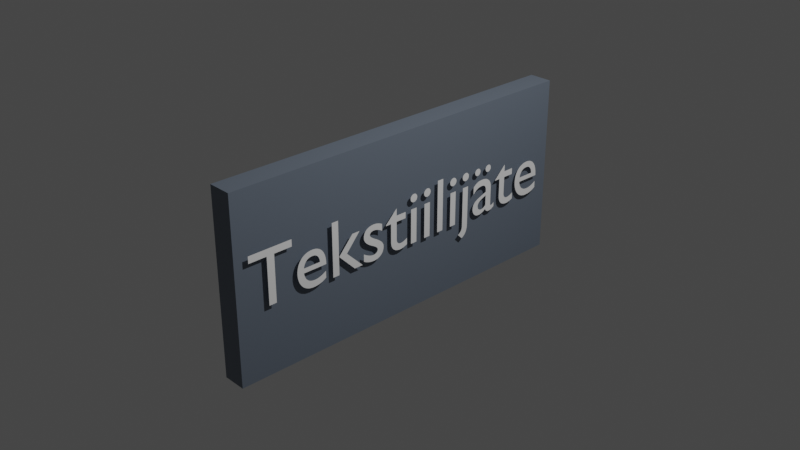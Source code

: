 # Source: tekstiilij_te.blend  (saved by Blender 3.4.6; exported with 4.5.12 LTS)
import bpy
from mathutils import Matrix  # noqa: F401  (used for matrix-valued properties, if any)

bpy.ops.wm.read_factory_settings(use_empty=True)
scene = bpy.context.scene
scene.name = 'Scene'

# ---- collections
col_collection = bpy.data.collections.new('Collection'); scene.collection.children.link(col_collection)

# ---- materials (node trees are filled in below, after node groups)
mat_material = bpy.data.materials.new('Material')
mat_material.alpha_threshold = 0.0
mat_material.use_transparent_shadow = False
mat_material.roughness = 0.5
mat_material.line_color = (0.0, 0.0, 0.0, 1.0)
mat_material_001 = bpy.data.materials.new('Material.001')
mat_material_001.use_transparent_shadow = False

# ---- material node trees
mat_material.use_nodes = True; mat_material.node_tree.nodes.clear()
_N = mat_material.node_tree.nodes; _L = mat_material.node_tree.links
n0 = _N.new('ShaderNodeOutputMaterial'); n0.name = 'Material Output'; n0.location = (300, 300)
n1 = _N.new('ShaderNodeBsdfPrincipled'); n1.name = 'Principled BSDF'; n1.location = (10, 300)
n1.distribution = 'GGX'
n1.subsurface_method = 'RANDOM_WALK_SKIN'
n1.inputs[0].default_value = (0.147, 0.1779, 0.2232, 1.0)
n1.inputs[3].default_value = 1.45
n1.inputs[27].default_value = (0.0, 0.0, 0.0, 1.0)
n1.inputs[28].default_value = 1.0
_L.new(n1.outputs[0], n0.inputs[0])
n0.is_active_output = True
mat_material_001.use_nodes = True; mat_material_001.node_tree.nodes.clear()
_N = mat_material_001.node_tree.nodes; _L = mat_material_001.node_tree.links
n0 = _N.new('ShaderNodeBsdfPrincipled'); n0.name = 'Principled BSDF'; n0.location = (10, 300)
n0.distribution = 'GGX'
n0.subsurface_method = 'RANDOM_WALK_SKIN'
n0.inputs[0].default_value = (1.0, 1.0, 1.0, 1.0)
n0.inputs[3].default_value = 1.45
n0.inputs[27].default_value = (0.0, 0.0, 0.0, 1.0)
n0.inputs[28].default_value = 1.0
n1 = _N.new('ShaderNodeOutputMaterial'); n1.name = 'Material Output'; n1.location = (300, 300)
_L.new(n0.outputs[0], n1.inputs[0])
n1.is_active_output = True

# ---- world
world_world = bpy.data.worlds.new('World'); scene.world = world_world
world_world.use_nodes = True; world_world.node_tree.nodes.clear()
_N = world_world.node_tree.nodes; _L = world_world.node_tree.links
n0 = _N.new('ShaderNodeOutputWorld'); n0.name = 'World Output'; n0.location = (300, 300)
n1 = _N.new('ShaderNodeBackground'); n1.name = 'Background'; n1.location = (10, 300)
n1.inputs[0].default_value = (0.05088, 0.05088, 0.05088, 1.0)
_L.new(n1.outputs[0], n0.inputs[0])
n0.is_active_output = True
world_world.color = (0.05088, 0.05088, 0.05088)
world_world.use_sun_shadow = False
world_world.sun_shadow_jitter_overblur = 0.0

# ---- cameras
cam_camera = bpy.data.cameras.new('Camera')
cam_camera.clip_end = 100.0
cam_camera.ortho_scale = 7.314

# ---- lights
light_light = bpy.data.lights.new('Light', 'POINT')
light_light.transmission_factor = 0.0
light_light.energy = 1000.0
light_light.shadow_soft_size = 0.1
light_light.shadow_maximum_resolution = 0.006
light_light.use_absolute_resolution = True

# ---- meshes
me_cube = bpy.data.meshes.new('Cube')
me_cube.from_pydata([(0.1295, 2.118, 1.0), (0.1295, 2.118, -1.0), (0.1295, -2.118, 1.0), (0.1295, -2.118, -1.0), (-0.1295, 2.118, 1.0), (-0.1295, 2.118, -1.0), (-0.1295, -2.118, 1.0), (-0.1295, -2.118, -1.0)], [], [(0, 4, 6, 2), (3, 2, 6, 7), (7, 6, 4, 5), (5, 1, 3, 7), (1, 0, 2, 3), (5, 4, 0, 1)])
_uv = me_cube.uv_layers.new(name='UVMap')
_uv.uv.foreach_set('vector', [0.625, 0.5, 0.875, 0.5, 0.875, 0.75, 0.625, 0.75, 0.375, 0.75, 0.625, 0.75, 0.625, 1.0, 0.375, 1.0, 0.375, 0.0, 0.625, 0.0, 0.625, 0.25, 0.375, 0.25, 0.125, 0.5, 0.375, 0.5, 0.375, 0.75, 0.125, 0.75, 0.375, 0.5, 0.625, 0.5, 0.625, 0.75, 0.375, 0.75, 0.375, 0.25, 0.625, 0.25, 0.625, 0.5, 0.375, 0.5])
me_cube.materials.append(mat_material)
me_cube.use_mirror_vertex_groups = False
me_cube.update()

# ---- curves / text
txt_text = bpy.data.curves.new('Text', 'FONT')
txt_text.dimensions = '2D'
txt_text.body = 'Tekstiilijäte'
txt_text.materials.append(mat_material_001)

# ---- objects
ob_cube = bpy.data.objects.new('Cube', me_cube)
ob_light = bpy.data.objects.new('Light', light_light)
ob_camera = bpy.data.objects.new('Camera', cam_camera)
ob_text = bpy.data.objects.new('Text', txt_text)

# ---- transforms, parenting, visibility, modifiers, constraints
ob_cube.location = (0.0, 0.0, 0.0)
ob_cube.lock_rotations_4d = False
ob_cube.empty_display_type = 'ARROWS'
ob_cube.lineart.crease_threshold = 0.0
ob_light.location = (4.076, 1.005, 5.904)
ob_light.rotation_euler = (0.6503, 0.05522, 1.866)
ob_light.lock_rotations_4d = False
ob_light.empty_display_type = 'ARROWS'
ob_light.color = (0.0, 0.0, 0.0, 0.0)
ob_light.lineart.crease_threshold = 0.0
ob_camera.location = (7.359, -6.926, 4.958)
ob_camera.rotation_euler = (1.109, 0.0, 0.8149)
ob_camera.lock_rotations_4d = False
ob_camera.empty_display_type = 'ARROWS'
ob_camera.color = (0.0, 0.0, 0.0, 0.0)
ob_camera.display_type = 'WIRE'
ob_camera.lineart.crease_threshold = 0.0
ob_text.location = (0.1732, -2.005, -0.2222)
ob_text.rotation_euler = (1.571, 0.0, 1.571)
ob_text.scale = (0.8552, 0.8552, 1.157)

# ---- collection membership
col_collection.objects.link(ob_cube)
col_collection.objects.link(ob_light)
col_collection.objects.link(ob_camera)
col_collection.objects.link(ob_text)

# ---- scene / render settings (as saved in the file)
scene.camera = ob_camera
scene.frame_start = 1; scene.frame_end = 250; scene.frame_set(1)
scene.render.engine = 'BLENDER_EEVEE_NEXT'
scene.cycles.sampling_pattern = 'TABULATED_SOBOL'
scene.cycles.use_light_tree = False
scene.view_settings.view_transform = 'Filmic'
bpy.context.view_layer.update()
